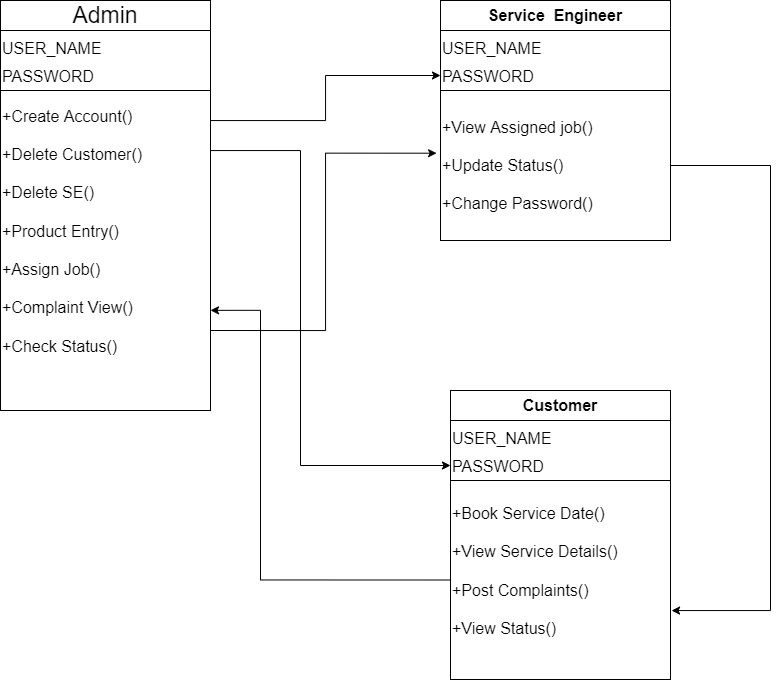

The diagram above was exported from draw.io. Its source (the exported page's mxGraphModel, read from the mxfile embedded in the PNG):
<mxGraphModel dx="2048" dy="681" grid="1" gridSize="10" guides="1" tooltips="1" connect="1" arrows="1" fold="1" page="1" pageScale="1" pageWidth="827" pageHeight="1169" math="0" shadow="0">
  <root>
    <mxCell id="WIyWlLk6GJQsqaUBKTNV-0" />
    <mxCell id="WIyWlLk6GJQsqaUBKTNV-1" parent="WIyWlLk6GJQsqaUBKTNV-0" />
    <mxCell id="5weIuQofp0l4oMFEY_l--275" value="&lt;font style=&quot;font-size: 23px&quot;&gt;&lt;span&gt;Admin&lt;/span&gt;&lt;/font&gt;" style="whiteSpace=wrap;html=1;fontStyle=0" vertex="1" parent="WIyWlLk6GJQsqaUBKTNV-1">
      <mxGeometry x="-790" y="380" width="210" height="30" as="geometry" />
    </mxCell>
    <mxCell id="5weIuQofp0l4oMFEY_l--276" value="&lt;font style=&quot;font-size: 16px&quot;&gt;USER_NAME&lt;br&gt;PASSWORD&lt;/font&gt;" style="whiteSpace=wrap;html=1;fontSize=23;fontColor=#000000;align=left;" vertex="1" parent="WIyWlLk6GJQsqaUBKTNV-1">
      <mxGeometry x="-790" y="410" width="210" height="60" as="geometry" />
    </mxCell>
    <mxCell id="5weIuQofp0l4oMFEY_l--290" style="edgeStyle=orthogonalEdgeStyle;rounded=0;orthogonalLoop=1;jettySize=auto;html=1;exitX=1;exitY=0;exitDx=0;exitDy=0;entryX=0;entryY=0.75;entryDx=0;entryDy=0;fontSize=16;fontColor=#000000;" edge="1" parent="WIyWlLk6GJQsqaUBKTNV-1" source="5weIuQofp0l4oMFEY_l--277" target="5weIuQofp0l4oMFEY_l--280">
      <mxGeometry relative="1" as="geometry">
        <Array as="points">
          <mxPoint x="-580" y="500" />
          <mxPoint x="-465" y="500" />
          <mxPoint x="-465" y="455" />
        </Array>
      </mxGeometry>
    </mxCell>
    <mxCell id="5weIuQofp0l4oMFEY_l--291" style="edgeStyle=orthogonalEdgeStyle;rounded=0;orthogonalLoop=1;jettySize=auto;html=1;exitX=1;exitY=0.75;exitDx=0;exitDy=0;entryX=-0.017;entryY=0.418;entryDx=0;entryDy=0;entryPerimeter=0;fontSize=16;fontColor=#000000;" edge="1" parent="WIyWlLk6GJQsqaUBKTNV-1" source="5weIuQofp0l4oMFEY_l--277" target="5weIuQofp0l4oMFEY_l--282">
      <mxGeometry relative="1" as="geometry" />
    </mxCell>
    <mxCell id="5weIuQofp0l4oMFEY_l--299" style="edgeStyle=orthogonalEdgeStyle;rounded=0;orthogonalLoop=1;jettySize=auto;html=1;exitX=1;exitY=0.25;exitDx=0;exitDy=0;entryX=0;entryY=0.75;entryDx=0;entryDy=0;fontSize=16;fontColor=#000000;" edge="1" parent="WIyWlLk6GJQsqaUBKTNV-1" source="5weIuQofp0l4oMFEY_l--277" target="5weIuQofp0l4oMFEY_l--295">
      <mxGeometry relative="1" as="geometry">
        <Array as="points">
          <mxPoint x="-580" y="530" />
          <mxPoint x="-490" y="530" />
          <mxPoint x="-490" y="845" />
        </Array>
      </mxGeometry>
    </mxCell>
    <mxCell id="5weIuQofp0l4oMFEY_l--277" value="+Create Account()&lt;br&gt;&lt;br&gt;+Delete Customer()&lt;br&gt;&lt;br&gt;+Delete SE()&lt;br&gt;&lt;br&gt;+Product Entry()&lt;br&gt;&lt;br&gt;+Assign Job()&lt;br&gt;&lt;br&gt;+Complaint View()&lt;br&gt;&lt;br&gt;+Check Status()&lt;br&gt;&lt;br&gt;&lt;br&gt;" style="whiteSpace=wrap;html=1;fontSize=16;fontColor=#000000;align=left;" vertex="1" parent="WIyWlLk6GJQsqaUBKTNV-1">
      <mxGeometry x="-790" y="470" width="210" height="320" as="geometry" />
    </mxCell>
    <mxCell id="5weIuQofp0l4oMFEY_l--278" value="Service&amp;nbsp; Engineer" style="whiteSpace=wrap;html=1;fontSize=16;fontColor=#000000;fontStyle=1" vertex="1" parent="WIyWlLk6GJQsqaUBKTNV-1">
      <mxGeometry x="-350" y="380" width="230" height="30" as="geometry" />
    </mxCell>
    <mxCell id="5weIuQofp0l4oMFEY_l--280" value="&lt;font style=&quot;font-size: 16px&quot;&gt;USER_NAME&lt;br&gt;PASSWORD&lt;/font&gt;" style="whiteSpace=wrap;html=1;fontSize=23;fontColor=#000000;align=left;" vertex="1" parent="WIyWlLk6GJQsqaUBKTNV-1">
      <mxGeometry x="-350" y="410" width="230" height="60" as="geometry" />
    </mxCell>
    <mxCell id="5weIuQofp0l4oMFEY_l--298" style="edgeStyle=orthogonalEdgeStyle;rounded=0;orthogonalLoop=1;jettySize=auto;html=1;exitX=1;exitY=0.5;exitDx=0;exitDy=0;fontSize=16;fontColor=#000000;" edge="1" parent="WIyWlLk6GJQsqaUBKTNV-1" source="5weIuQofp0l4oMFEY_l--282">
      <mxGeometry relative="1" as="geometry">
        <mxPoint x="-119" y="990" as="targetPoint" />
        <Array as="points">
          <mxPoint x="-20" y="545" />
          <mxPoint x="-20" y="990" />
          <mxPoint x="-119" y="990" />
        </Array>
      </mxGeometry>
    </mxCell>
    <mxCell id="5weIuQofp0l4oMFEY_l--282" value="+View Assigned job()&lt;br&gt;&lt;br&gt;+Update Status()&lt;br&gt;&lt;br&gt;+Change Password()&lt;br&gt;" style="whiteSpace=wrap;html=1;fontSize=16;fontColor=#000000;align=left;" vertex="1" parent="WIyWlLk6GJQsqaUBKTNV-1">
      <mxGeometry x="-350" y="470" width="230" height="150" as="geometry" />
    </mxCell>
    <mxCell id="5weIuQofp0l4oMFEY_l--294" value="Customer" style="whiteSpace=wrap;html=1;fontSize=16;fontColor=#000000;fontStyle=1" vertex="1" parent="WIyWlLk6GJQsqaUBKTNV-1">
      <mxGeometry x="-340" y="770" width="220" height="30" as="geometry" />
    </mxCell>
    <mxCell id="5weIuQofp0l4oMFEY_l--295" value="&lt;font style=&quot;font-size: 16px&quot;&gt;USER_NAME&lt;br&gt;PASSWORD&lt;/font&gt;" style="whiteSpace=wrap;html=1;fontSize=23;fontColor=#000000;align=left;" vertex="1" parent="WIyWlLk6GJQsqaUBKTNV-1">
      <mxGeometry x="-340" y="800" width="220" height="60" as="geometry" />
    </mxCell>
    <mxCell id="5weIuQofp0l4oMFEY_l--300" style="edgeStyle=orthogonalEdgeStyle;rounded=0;orthogonalLoop=1;jettySize=auto;html=1;exitX=0;exitY=0.5;exitDx=0;exitDy=0;entryX=1;entryY=0.687;entryDx=0;entryDy=0;entryPerimeter=0;fontSize=16;fontColor=#000000;" edge="1" parent="WIyWlLk6GJQsqaUBKTNV-1" source="5weIuQofp0l4oMFEY_l--296" target="5weIuQofp0l4oMFEY_l--277">
      <mxGeometry relative="1" as="geometry">
        <Array as="points">
          <mxPoint x="-530" y="959" />
          <mxPoint x="-530" y="690" />
        </Array>
      </mxGeometry>
    </mxCell>
    <mxCell id="5weIuQofp0l4oMFEY_l--296" value="+Book Service Date()&lt;br&gt;&lt;br&gt;+View Service Details()&lt;br&gt;&lt;br&gt;+Post Complaints()&lt;br&gt;&lt;br&gt;+View Status()&lt;br&gt;&lt;br&gt;" style="whiteSpace=wrap;html=1;fontSize=16;fontColor=#000000;align=left;" vertex="1" parent="WIyWlLk6GJQsqaUBKTNV-1">
      <mxGeometry x="-340" y="860" width="220" height="199" as="geometry" />
    </mxCell>
  </root>
</mxGraphModel>